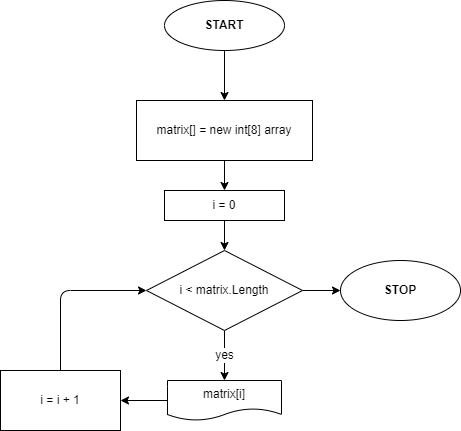

The diagram above was exported from draw.io. Its source (the exported page's mxGraphModel, read from the mxfile embedded in the PNG):
<mxGraphModel dx="1090" dy="464" grid="1" gridSize="10" guides="1" tooltips="1" connect="1" arrows="1" fold="1" page="1" pageScale="1" pageWidth="827" pageHeight="1169" math="0" shadow="0">
  <root>
    <mxCell id="0" />
    <mxCell id="1" parent="0" />
    <mxCell id="4" value="" style="edgeStyle=none;html=1;" edge="1" parent="1" source="2" target="3">
      <mxGeometry relative="1" as="geometry" />
    </mxCell>
    <mxCell id="2" value="&lt;b&gt;START&lt;/b&gt;" style="ellipse;whiteSpace=wrap;html=1;" vertex="1" parent="1">
      <mxGeometry x="354" y="40" width="120" height="50" as="geometry" />
    </mxCell>
    <mxCell id="6" value="" style="edgeStyle=none;html=1;" edge="1" parent="1" source="3" target="5">
      <mxGeometry relative="1" as="geometry" />
    </mxCell>
    <mxCell id="3" value="matrix[] = new int[8] array" style="whiteSpace=wrap;html=1;" vertex="1" parent="1">
      <mxGeometry x="326" y="140" width="176" height="60" as="geometry" />
    </mxCell>
    <mxCell id="8" value="" style="edgeStyle=none;html=1;" edge="1" parent="1" source="5" target="7">
      <mxGeometry relative="1" as="geometry" />
    </mxCell>
    <mxCell id="5" value="i = 0" style="whiteSpace=wrap;html=1;" vertex="1" parent="1">
      <mxGeometry x="354" y="230" width="120" height="30" as="geometry" />
    </mxCell>
    <mxCell id="10" value="&lt;font style=&quot;font-size: 12px&quot;&gt;yes&lt;/font&gt;" style="edgeStyle=none;html=1;" edge="1" parent="1" source="7" target="9">
      <mxGeometry relative="1" as="geometry" />
    </mxCell>
    <mxCell id="15" value="" style="edgeStyle=none;html=1;fontSize=12;" edge="1" parent="1" source="7" target="14">
      <mxGeometry relative="1" as="geometry" />
    </mxCell>
    <mxCell id="7" value="i &amp;lt; matrix.Length" style="rhombus;whiteSpace=wrap;html=1;" vertex="1" parent="1">
      <mxGeometry x="336" y="290" width="156" height="80" as="geometry" />
    </mxCell>
    <mxCell id="12" value="" style="edgeStyle=none;html=1;fontSize=12;" edge="1" parent="1" source="9" target="11">
      <mxGeometry relative="1" as="geometry" />
    </mxCell>
    <mxCell id="9" value="matrix[i]" style="shape=document;whiteSpace=wrap;html=1;boundedLbl=1;" vertex="1" parent="1">
      <mxGeometry x="357" y="420" width="114" height="40" as="geometry" />
    </mxCell>
    <mxCell id="13" style="edgeStyle=none;html=1;exitX=0.5;exitY=0;exitDx=0;exitDy=0;fontSize=12;entryX=0;entryY=0.5;entryDx=0;entryDy=0;" edge="1" parent="1" source="11" target="7">
      <mxGeometry relative="1" as="geometry">
        <mxPoint x="300" y="340" as="targetPoint" />
        <Array as="points">
          <mxPoint x="250" y="330" />
        </Array>
      </mxGeometry>
    </mxCell>
    <mxCell id="11" value="i = i + 1" style="whiteSpace=wrap;html=1;" vertex="1" parent="1">
      <mxGeometry x="190" y="410" width="120" height="60" as="geometry" />
    </mxCell>
    <mxCell id="14" value="&lt;b&gt;STOP&lt;/b&gt;" style="ellipse;whiteSpace=wrap;html=1;" vertex="1" parent="1">
      <mxGeometry x="530" y="300" width="120" height="60" as="geometry" />
    </mxCell>
  </root>
</mxGraphModel>